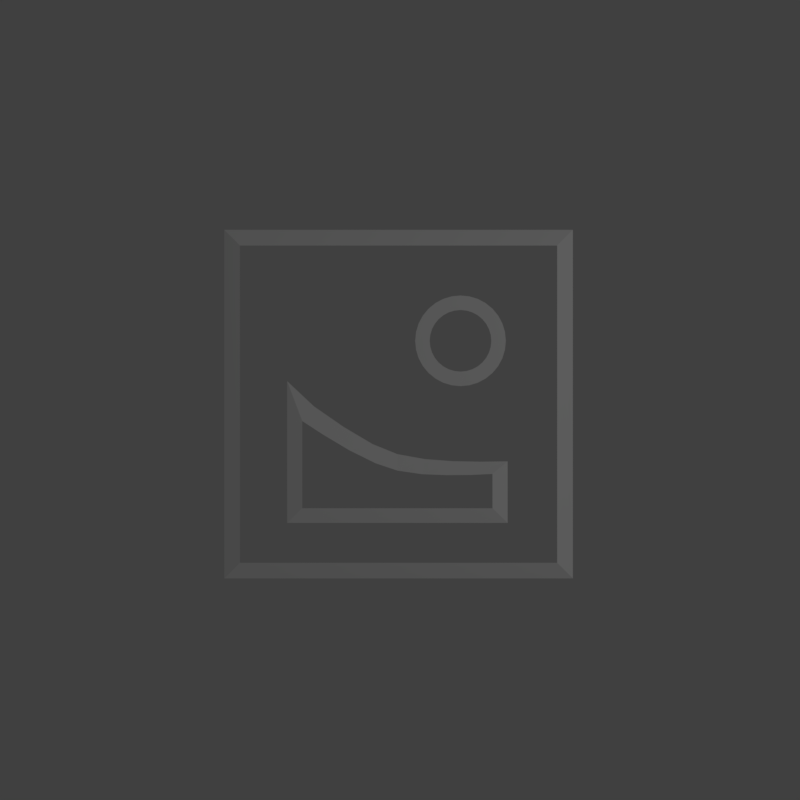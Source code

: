 # Source: image.blend  (saved by Blender 2.79.0; exported with 4.5.12 LTS)
import bpy
from mathutils import Matrix  # noqa: F401  (used for matrix-valued properties, if any)

bpy.ops.wm.read_factory_settings(use_empty=True)
scene = bpy.context.scene
scene.name = 'Scene'

# ---- collections
col_collection_1 = bpy.data.collections.new('Collection 1'); scene.collection.children.link(col_collection_1)

# ---- materials (node trees are filled in below, after node groups)
mat_white = bpy.data.materials.new('White')
mat_white.alpha_threshold = 0.0
mat_white.use_transparent_shadow = False
mat_white.diffuse_color = (1.0, 1.0, 1.0, 1.0)
mat_white.roughness = 0.5

# ---- material node trees

# ---- world
world_world = bpy.data.worlds.new('World'); scene.world = world_world
world_world.color = (0.05088, 0.05088, 0.05088)
world_world.use_sun_shadow = False
world_world.sun_shadow_jitter_overblur = 0.0
world_world.cycles.sampling_method = 'MANUAL'

# ---- cameras
cam_camera = bpy.data.cameras.new('Camera')
cam_camera.clip_end = 100.0
cam_camera.lens = 35.0
cam_camera.sensor_width = 32.0
cam_camera.sensor_height = 18.0
cam_camera.ortho_scale = 7.314
cam_camera.dof.focus_distance = 0.0
cam_camera.dof.aperture_fstop = 128.0

# ---- lights
light_lamp = bpy.data.lights.new('Lamp', 'POINT')
light_lamp.transmission_factor = 0.0
light_lamp.cutoff_distance = 30.0
light_lamp.energy = 100.0
light_lamp.shadow_buffer_clip_start = 1.001
light_lamp.shadow_soft_size = 0.1
light_lamp.shadow_maximum_resolution = 0.006
light_lamp.use_absolute_resolution = True

# ---- meshes
me_circle = bpy.data.meshes.new('Circle')
me_circle.from_pydata([(-2.985e-08, 0.7696, 0.0), (-0.1501, 0.7548, 0.0), (-0.2945, 0.711, 0.0), (-0.4276, 0.6399, 0.0), (-0.5442, 0.5442, 0.0), (-0.6399, 0.4276, 0.0), (-0.711, 0.2945, 0.0), (-0.7548, 0.1501, 0.0), (-0.7696, 1.298e-07, 0.0), (-0.7548, -0.1501, 0.0), (-0.711, -0.2945, 0.0), (-0.6399, -0.4276, 0.0), (-0.5442, -0.5442, 0.0), (-0.4276, -0.6399, 0.0), (-0.2945, -0.711, 0.0), (-0.1501, -0.7548, 0.0), (2.209e-07, -0.7696, 0.0), (0.1501, -0.7548, 0.0), (0.2945, -0.711, 0.0), (0.4276, -0.6399, 0.0), (0.5442, -0.5442, 0.0), (0.6399, -0.4276, 0.0), (0.711, -0.2945, 0.0), (0.7548, -0.1501, 0.0), (0.7696, 8.148e-07, 0.0), (0.7548, 0.1501, 0.0), (0.711, 0.2945, 0.0), (0.6399, 0.4276, 0.0), (0.5442, 0.5442, 0.0), (0.4276, 0.6399, 0.0), (0.2945, 0.711, 0.0), (0.1501, 0.7548, 0.0), (1.589e-08, 1.134, 0.0), (-0.2212, 1.112, 0.0), (-0.4339, 1.048, 0.0), (-0.6299, 0.9428, 0.0), (-0.8017, 0.8017, 0.0), (-0.9428, 0.6299, 0.0), (-1.048, 0.4339, 0.0), (-1.112, 0.2212, 0.0), (-1.134, 4.746e-08, 0.0), (-1.112, -0.2212, 0.0), (-1.048, -0.4339, 0.0), (-0.9428, -0.6299, 0.0), (-0.8017, -0.8017, 0.0), (-0.6299, -0.9428, 0.0), (-0.4339, -1.048, 0.0), (-0.2212, -1.112, 0.0), (3.853e-07, -1.134, 0.0), (0.2212, -1.112, 0.0), (0.4339, -1.048, 0.0), (0.6299, -0.9428, 0.0), (0.8017, -0.8017, 0.0), (0.9428, -0.6299, 0.0), (1.048, -0.4339, 0.0), (1.112, -0.2212, 0.0), (1.134, 1.057e-06, 0.0), (1.112, 0.2212, 0.0), (1.048, 0.4339, 0.0), (0.9428, 0.6299, 0.0), (0.8017, 0.8017, 0.0), (0.6299, 0.9428, 0.0), (0.4339, 1.048, 0.0), (0.2212, 1.112, 0.0)], [], [(11, 10, 42, 43), (25, 24, 56, 57), (12, 11, 43, 44), (26, 25, 57, 58), (13, 12, 44, 45), (27, 26, 58, 59), (14, 13, 45, 46), (1, 0, 32, 33), (28, 27, 59, 60), (15, 14, 46, 47), (2, 1, 33, 34), (29, 28, 60, 61), (16, 15, 47, 48), (3, 2, 34, 35), (30, 29, 61, 62), (17, 16, 48, 49), (4, 3, 35, 36), (31, 30, 62, 63), (18, 17, 49, 50), (5, 4, 36, 37), (0, 31, 63, 32), (19, 18, 50, 51), (6, 5, 37, 38), (20, 19, 51, 52), (7, 6, 38, 39), (21, 20, 52, 53), (8, 7, 39, 40), (22, 21, 53, 54), (9, 8, 40, 41), (23, 22, 54, 55), (10, 9, 41, 42), (24, 23, 55, 56)])
me_circle.materials.append(mat_white)
me_circle.use_remesh_preserve_volume = False
me_circle.use_remesh_preserve_attributes = False
me_circle.use_mirror_vertex_groups = False
me_circle.update()
me_plane_002 = bpy.data.meshes.new('Plane.002')
me_plane_002.from_pydata([(-1.0, -1.024, 0.0), (1.0, -1.024, 0.0), (-1.0, 0.2623, 0.0), (1.0, -0.4654, 0.0), (-0.8567, -0.8839, 0.05498), (0.8567, -0.8839, 0.05498), (-0.8567, -0.09884, 0.05498), (0.8567, -0.5752, 0.05498), (0.75, -0.4685, 0.0), (0.5, -0.4638, 0.0), (0.25, -0.4449, 0.0), (0.0, -0.3998, 0.0), (-0.2244, -0.3087, 0.0), (-0.4872, -0.1532, 0.0), (-0.7564, 0.03323, 0.0), (0.6658, -0.5844, 0.05498), (0.4439, -0.5863, 0.05498), (0.222, -0.5776, 0.05498), (3.963e-05, -0.5449, 0.05498), (-0.1966, -0.4791, 0.05498), (-0.4312, -0.3631, 0.05498), (-0.6721, -0.2191, 0.05498)], [], [(1, 3, 7, 5), (2, 0, 4, 6), (14, 2, 6, 21), (0, 1, 5, 4), (3, 8, 15, 7), (8, 9, 16, 15), (9, 10, 17, 16), (10, 11, 18, 17), (11, 12, 19, 18), (12, 13, 20, 19), (13, 14, 21, 20)])
me_plane_002.materials.append(mat_white)
me_plane_002.use_remesh_preserve_volume = False
me_plane_002.use_remesh_preserve_attributes = False
me_plane_002.use_mirror_vertex_groups = False
me_plane_002.update()
me_plane = bpy.data.meshes.new('Plane')
me_plane.from_pydata([(-1.0, -1.0, 0.0), (1.0, -1.0, 0.0), (-1.0, 1.0, 0.0), (1.0, 1.0, 0.0), (-0.9, -0.9, 0.05498), (0.9, -0.9, 0.05498), (-0.9, 0.9, 0.05498), (0.9, 0.9, 0.05498)], [], [(1, 3, 7, 5), (2, 0, 4, 6), (3, 2, 6, 7), (0, 1, 5, 4)])
me_plane.materials.append(mat_white)
me_plane.use_remesh_preserve_volume = False
me_plane.use_remesh_preserve_attributes = False
me_plane.use_mirror_vertex_groups = False
me_plane.update()

# ---- objects
ob_circle = bpy.data.objects.new('Circle', me_circle)
ob_plane_001 = bpy.data.objects.new('Plane.001', me_plane_002)
ob_plane = bpy.data.objects.new('Plane', me_plane)
ob_lamp = bpy.data.objects.new('Lamp', light_lamp)
ob_camera = bpy.data.objects.new('Camera', cam_camera)

# ---- transforms, parenting, visibility, modifiers, constraints
ob_circle.location = (0.3472, 0.3396, -1.192e-05)
ob_circle.scale = (0.2295, 0.2295, 0.2295)
ob_circle.lineart.crease_threshold = 0.0
ob_plane_001.location = (-0.01498, -0.05753, -1.192e-05)
ob_plane_001.scale = (0.6325, 0.6325, 0.6325)
ob_plane_001.lineart.crease_threshold = 0.0
ob_plane.location = (-0.008195, -0.02361, -1.192e-05)
ob_plane.lineart.crease_threshold = 0.0
ob_lamp.location = (4.076, 1.005, 5.904)
ob_lamp.rotation_euler = (0.6503, 0.05522, 1.866)
ob_lamp.lock_rotations_4d = False
ob_lamp.empty_display_type = 'ARROWS'
ob_lamp.color = (0.0, 0.0, 0.0, 0.0)
ob_lamp.lineart.crease_threshold = 0.0
ob_camera.location = (0.0, 0.0, 5.02)
ob_camera.lock_rotations_4d = False
ob_camera.empty_display_type = 'ARROWS'
ob_camera.color = (0.0, 0.0, 0.0, 0.0)
ob_camera.display_type = 'WIRE'
ob_camera.lineart.crease_threshold = 0.0

# ---- collection membership
col_collection_1.objects.link(ob_circle)
col_collection_1.objects.link(ob_plane_001)
col_collection_1.objects.link(ob_plane)
col_collection_1.objects.link(ob_lamp)
col_collection_1.objects.link(ob_camera)

# ---- scene / render settings (as saved in the file)
scene.camera = ob_camera
scene.frame_start = 1; scene.frame_end = 250; scene.frame_set(1)
scene.render.engine = 'BLENDER_EEVEE_NEXT'
scene.render.resolution_x = 500
scene.render.resolution_y = 500
scene.render.dither_intensity = 0.0
scene.render.film_transparent = True
scene.cycles.use_denoising = False
scene.cycles.samples = 128
scene.cycles.sampling_pattern = 'TABULATED_SOBOL'
scene.cycles.use_adaptive_sampling = False
scene.cycles.use_light_tree = False
scene.cycles.blur_glossy = 0.0
scene.cycles.sample_clamp_indirect = 0.0
scene.view_settings.view_transform = 'Standard'
bpy.context.view_layer.update()
